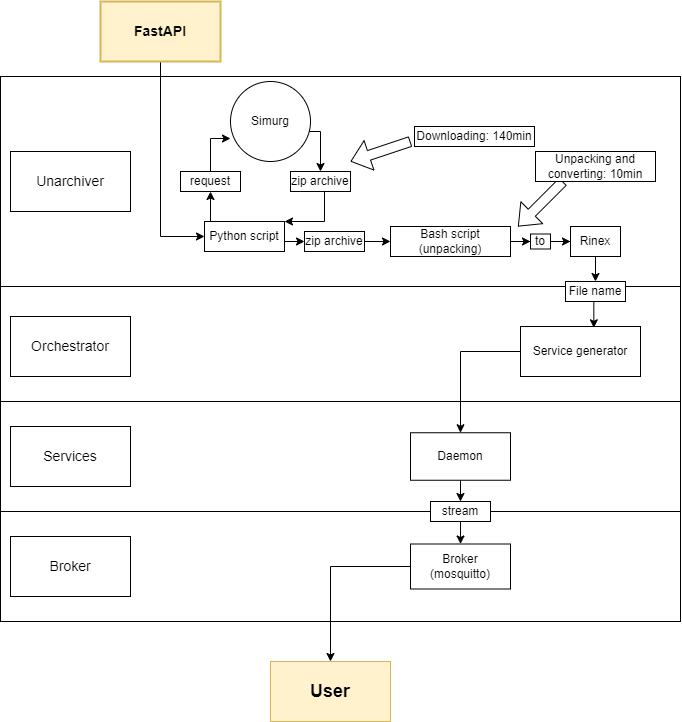

The diagram above was exported from draw.io. Its source (the exported page's mxGraphModel, read from the mxfile embedded in the PNG):
<mxGraphModel dx="1195" dy="1819" grid="1" gridSize="10" guides="1" tooltips="1" connect="1" arrows="1" fold="1" page="1" pageScale="1" pageWidth="827" pageHeight="1169" math="0" shadow="0">
  <root>
    <mxCell id="0" />
    <mxCell id="1" parent="0" />
    <mxCell id="lDOYDYynDZeHfuYHJCnh-32" value="" style="whiteSpace=wrap;html=1;" parent="1" vertex="1">
      <mxGeometry x="50" y="370" width="680" height="110" as="geometry" />
    </mxCell>
    <mxCell id="lDOYDYynDZeHfuYHJCnh-19" value="" style="whiteSpace=wrap;html=1;" parent="1" vertex="1">
      <mxGeometry x="50" y="250" width="680" height="120" as="geometry" />
    </mxCell>
    <mxCell id="lDOYDYynDZeHfuYHJCnh-1" value="&lt;font style=&quot;font-size: 18px;&quot;&gt;&lt;b&gt;User&lt;/b&gt;&lt;/font&gt;" style="whiteSpace=wrap;html=1;fillColor=#fff2cc;strokeColor=#d6b656;" parent="1" vertex="1">
      <mxGeometry x="320" y="630" width="120" height="60" as="geometry" />
    </mxCell>
    <mxCell id="lDOYDYynDZeHfuYHJCnh-18" value="" style="whiteSpace=wrap;html=1;" parent="1" vertex="1">
      <mxGeometry x="50" y="45" width="680" height="210" as="geometry" />
    </mxCell>
    <mxCell id="lDOYDYynDZeHfuYHJCnh-2" value="&lt;font style=&quot;font-size: 14px;&quot;&gt;Orchestrator&lt;/font&gt;" style="whiteSpace=wrap;html=1;" parent="1" vertex="1">
      <mxGeometry x="60" y="285" width="120" height="60" as="geometry" />
    </mxCell>
    <mxCell id="lDOYDYynDZeHfuYHJCnh-3" value="&lt;font style=&quot;font-size: 14px;&quot;&gt;Unarchiver&lt;/font&gt;" style="whiteSpace=wrap;html=1;" parent="1" vertex="1">
      <mxGeometry x="60" y="120" width="120" height="60" as="geometry" />
    </mxCell>
    <mxCell id="lDOYDYynDZeHfuYHJCnh-4" value="&lt;font style=&quot;font-size: 14px;&quot;&gt;Services&lt;/font&gt;" style="whiteSpace=wrap;html=1;" parent="1" vertex="1">
      <mxGeometry x="60" y="395" width="120" height="60" as="geometry" />
    </mxCell>
    <mxCell id="lDOYDYynDZeHfuYHJCnh-33" value="" style="whiteSpace=wrap;html=1;" parent="1" vertex="1">
      <mxGeometry x="50" y="480" width="680" height="110" as="geometry" />
    </mxCell>
    <mxCell id="lDOYDYynDZeHfuYHJCnh-5" value="&lt;font style=&quot;font-size: 14px;&quot;&gt;Broker&lt;/font&gt;" style="whiteSpace=wrap;html=1;" parent="1" vertex="1">
      <mxGeometry x="60" y="505" width="120" height="60" as="geometry" />
    </mxCell>
    <mxCell id="lDOYDYynDZeHfuYHJCnh-9" style="edgeStyle=orthogonalEdgeStyle;rounded=0;orthogonalLoop=1;jettySize=auto;html=1;entryX=1;entryY=0;entryDx=0;entryDy=0;" parent="1" source="lDOYDYynDZeHfuYHJCnh-13" target="lDOYDYynDZeHfuYHJCnh-7" edge="1">
      <mxGeometry relative="1" as="geometry">
        <Array as="points">
          <mxPoint x="374" y="190" />
        </Array>
      </mxGeometry>
    </mxCell>
    <mxCell id="lDOYDYynDZeHfuYHJCnh-6" value="Simurg" style="ellipse;whiteSpace=wrap;html=1;" parent="1" vertex="1">
      <mxGeometry x="280" y="50" width="80" height="80" as="geometry" />
    </mxCell>
    <mxCell id="lDOYDYynDZeHfuYHJCnh-15" style="edgeStyle=orthogonalEdgeStyle;rounded=0;orthogonalLoop=1;jettySize=auto;html=1;entryX=0;entryY=0.5;entryDx=0;entryDy=0;" parent="1" source="lDOYDYynDZeHfuYHJCnh-16" target="lDOYDYynDZeHfuYHJCnh-11" edge="1">
      <mxGeometry relative="1" as="geometry">
        <Array as="points" />
      </mxGeometry>
    </mxCell>
    <mxCell id="lDOYDYynDZeHfuYHJCnh-7" value="Python script" style="whiteSpace=wrap;html=1;" parent="1" vertex="1">
      <mxGeometry x="254" y="190" width="80" height="30" as="geometry" />
    </mxCell>
    <mxCell id="lDOYDYynDZeHfuYHJCnh-8" style="edgeStyle=orthogonalEdgeStyle;rounded=0;orthogonalLoop=1;jettySize=auto;html=1;entryX=0;entryY=0.713;entryDx=0;entryDy=0;entryPerimeter=0;exitX=0.5;exitY=0;exitDx=0;exitDy=0;" parent="1" source="lDOYDYynDZeHfuYHJCnh-10" target="lDOYDYynDZeHfuYHJCnh-6" edge="1">
      <mxGeometry relative="1" as="geometry">
        <mxPoint x="250" y="140" as="sourcePoint" />
        <Array as="points">
          <mxPoint x="260" y="107" />
        </Array>
      </mxGeometry>
    </mxCell>
    <mxCell id="lDOYDYynDZeHfuYHJCnh-21" style="edgeStyle=orthogonalEdgeStyle;rounded=0;orthogonalLoop=1;jettySize=auto;html=1;entryX=0;entryY=0.5;entryDx=0;entryDy=0;" parent="1" source="lDOYDYynDZeHfuYHJCnh-22" target="lDOYDYynDZeHfuYHJCnh-20" edge="1">
      <mxGeometry relative="1" as="geometry" />
    </mxCell>
    <mxCell id="lDOYDYynDZeHfuYHJCnh-11" value="Bash script (unpacking)" style="whiteSpace=wrap;html=1;" parent="1" vertex="1">
      <mxGeometry x="440" y="195" width="120" height="30" as="geometry" />
    </mxCell>
    <mxCell id="lDOYDYynDZeHfuYHJCnh-12" value="" style="edgeStyle=orthogonalEdgeStyle;rounded=0;orthogonalLoop=1;jettySize=auto;html=1;entryX=0.5;entryY=1;entryDx=0;entryDy=0;exitX=0;exitY=0;exitDx=0;exitDy=0;" parent="1" source="lDOYDYynDZeHfuYHJCnh-7" target="lDOYDYynDZeHfuYHJCnh-10" edge="1">
      <mxGeometry relative="1" as="geometry">
        <mxPoint x="254" y="190" as="sourcePoint" />
        <mxPoint x="280" y="107" as="targetPoint" />
        <Array as="points">
          <mxPoint x="260" y="190" />
        </Array>
      </mxGeometry>
    </mxCell>
    <mxCell id="lDOYDYynDZeHfuYHJCnh-10" value="request" style="whiteSpace=wrap;html=1;" parent="1" vertex="1">
      <mxGeometry x="230" y="140" width="60" height="20" as="geometry" />
    </mxCell>
    <mxCell id="lDOYDYynDZeHfuYHJCnh-14" value="" style="edgeStyle=orthogonalEdgeStyle;rounded=0;orthogonalLoop=1;jettySize=auto;html=1;entryX=0.5;entryY=0;entryDx=0;entryDy=0;" parent="1" source="lDOYDYynDZeHfuYHJCnh-6" target="lDOYDYynDZeHfuYHJCnh-13" edge="1">
      <mxGeometry relative="1" as="geometry">
        <mxPoint x="360" y="90" as="sourcePoint" />
        <mxPoint x="334" y="190" as="targetPoint" />
        <Array as="points">
          <mxPoint x="370" y="100" />
        </Array>
      </mxGeometry>
    </mxCell>
    <mxCell id="lDOYDYynDZeHfuYHJCnh-13" value="zip archive" style="whiteSpace=wrap;html=1;" parent="1" vertex="1">
      <mxGeometry x="340" y="140" width="60" height="20" as="geometry" />
    </mxCell>
    <mxCell id="lDOYDYynDZeHfuYHJCnh-17" value="" style="edgeStyle=orthogonalEdgeStyle;rounded=0;orthogonalLoop=1;jettySize=auto;html=1;entryX=0;entryY=0.5;entryDx=0;entryDy=0;exitX=1;exitY=1;exitDx=0;exitDy=0;" parent="1" source="lDOYDYynDZeHfuYHJCnh-7" target="lDOYDYynDZeHfuYHJCnh-16" edge="1">
      <mxGeometry relative="1" as="geometry">
        <mxPoint x="334" y="205" as="sourcePoint" />
        <mxPoint x="440" y="205" as="targetPoint" />
        <Array as="points">
          <mxPoint x="334" y="210" />
        </Array>
      </mxGeometry>
    </mxCell>
    <mxCell id="lDOYDYynDZeHfuYHJCnh-16" value="zip archive" style="whiteSpace=wrap;html=1;" parent="1" vertex="1">
      <mxGeometry x="354" y="200" width="60" height="20" as="geometry" />
    </mxCell>
    <mxCell id="lDOYDYynDZeHfuYHJCnh-20" value="Rinex" style="whiteSpace=wrap;html=1;" parent="1" vertex="1">
      <mxGeometry x="620" y="195" width="50" height="30" as="geometry" />
    </mxCell>
    <mxCell id="lDOYDYynDZeHfuYHJCnh-23" value="" style="edgeStyle=orthogonalEdgeStyle;rounded=0;orthogonalLoop=1;jettySize=auto;html=1;entryX=0;entryY=0.5;entryDx=0;entryDy=0;" parent="1" source="lDOYDYynDZeHfuYHJCnh-11" target="lDOYDYynDZeHfuYHJCnh-22" edge="1">
      <mxGeometry relative="1" as="geometry">
        <mxPoint x="560" y="210" as="sourcePoint" />
        <mxPoint x="620" y="210" as="targetPoint" />
      </mxGeometry>
    </mxCell>
    <mxCell id="lDOYDYynDZeHfuYHJCnh-22" value="to" style="whiteSpace=wrap;html=1;" parent="1" vertex="1">
      <mxGeometry x="580" y="202.5" width="20" height="15" as="geometry" />
    </mxCell>
    <mxCell id="lDOYDYynDZeHfuYHJCnh-36" style="edgeStyle=orthogonalEdgeStyle;rounded=0;orthogonalLoop=1;jettySize=auto;html=1;" parent="1" source="lDOYDYynDZeHfuYHJCnh-24" target="lDOYDYynDZeHfuYHJCnh-35" edge="1">
      <mxGeometry relative="1" as="geometry" />
    </mxCell>
    <mxCell id="lDOYDYynDZeHfuYHJCnh-24" value="Service generator" style="whiteSpace=wrap;html=1;" parent="1" vertex="1">
      <mxGeometry x="570" y="295" width="120" height="50" as="geometry" />
    </mxCell>
    <mxCell id="lDOYDYynDZeHfuYHJCnh-27" value="File name" style="whiteSpace=wrap;html=1;" parent="1" vertex="1">
      <mxGeometry x="615" y="250" width="60" height="20" as="geometry" />
    </mxCell>
    <mxCell id="lDOYDYynDZeHfuYHJCnh-29" style="edgeStyle=orthogonalEdgeStyle;rounded=0;orthogonalLoop=1;jettySize=auto;html=1;" parent="1" source="lDOYDYynDZeHfuYHJCnh-20" target="lDOYDYynDZeHfuYHJCnh-27" edge="1">
      <mxGeometry relative="1" as="geometry" />
    </mxCell>
    <mxCell id="lDOYDYynDZeHfuYHJCnh-30" style="edgeStyle=orthogonalEdgeStyle;rounded=0;orthogonalLoop=1;jettySize=auto;html=1;entryX=0.611;entryY=0.026;entryDx=0;entryDy=0;entryPerimeter=0;" parent="1" target="lDOYDYynDZeHfuYHJCnh-24" edge="1">
      <mxGeometry relative="1" as="geometry">
        <mxPoint x="644.86" y="270" as="sourcePoint" />
        <mxPoint x="644.9000000000002" y="300" as="targetPoint" />
      </mxGeometry>
    </mxCell>
    <mxCell id="lDOYDYynDZeHfuYHJCnh-38" style="edgeStyle=orthogonalEdgeStyle;rounded=0;orthogonalLoop=1;jettySize=auto;html=1;" parent="1" source="lDOYDYynDZeHfuYHJCnh-34" target="lDOYDYynDZeHfuYHJCnh-1" edge="1">
      <mxGeometry relative="1" as="geometry" />
    </mxCell>
    <mxCell id="lDOYDYynDZeHfuYHJCnh-34" value="Broker (mosquitto)" style="whiteSpace=wrap;html=1;" parent="1" vertex="1">
      <mxGeometry x="460" y="512.5" width="100" height="45" as="geometry" />
    </mxCell>
    <mxCell id="lDOYDYynDZeHfuYHJCnh-37" style="edgeStyle=orthogonalEdgeStyle;rounded=0;orthogonalLoop=1;jettySize=auto;html=1;" parent="1" source="lDOYDYynDZeHfuYHJCnh-39" target="lDOYDYynDZeHfuYHJCnh-34" edge="1">
      <mxGeometry relative="1" as="geometry" />
    </mxCell>
    <mxCell id="lDOYDYynDZeHfuYHJCnh-35" value="Daemon" style="whiteSpace=wrap;html=1;" parent="1" vertex="1">
      <mxGeometry x="460" y="401.25" width="100" height="47.5" as="geometry" />
    </mxCell>
    <mxCell id="lDOYDYynDZeHfuYHJCnh-40" value="" style="edgeStyle=orthogonalEdgeStyle;rounded=0;orthogonalLoop=1;jettySize=auto;html=1;" parent="1" source="lDOYDYynDZeHfuYHJCnh-35" target="lDOYDYynDZeHfuYHJCnh-39" edge="1">
      <mxGeometry relative="1" as="geometry">
        <mxPoint x="510" y="449" as="sourcePoint" />
        <mxPoint x="510" y="513" as="targetPoint" />
      </mxGeometry>
    </mxCell>
    <mxCell id="lDOYDYynDZeHfuYHJCnh-39" value="stream" style="whiteSpace=wrap;html=1;" parent="1" vertex="1">
      <mxGeometry x="480" y="470" width="60" height="20" as="geometry" />
    </mxCell>
    <mxCell id="EwT1Y9FTf_-vWvo_b17A-8" style="edgeStyle=orthogonalEdgeStyle;rounded=0;orthogonalLoop=1;jettySize=auto;html=1;entryX=0;entryY=0.5;entryDx=0;entryDy=0;" parent="1" source="EwT1Y9FTf_-vWvo_b17A-1" target="lDOYDYynDZeHfuYHJCnh-7" edge="1">
      <mxGeometry relative="1" as="geometry" />
    </mxCell>
    <mxCell id="EwT1Y9FTf_-vWvo_b17A-1" value="&lt;b&gt;&lt;font style=&quot;font-size: 14px;&quot;&gt;FastAPI&lt;/font&gt;&lt;/b&gt;" style="whiteSpace=wrap;html=1;strokeWidth=2;fillColor=#fff2cc;strokeColor=#d6b656;" parent="1" vertex="1">
      <mxGeometry x="150" y="-30" width="120" height="60" as="geometry" />
    </mxCell>
    <mxCell id="30sXvZ2Lfg7LtsVHDMDS-2" value="" style="shape=flexArrow;endArrow=classic;html=1;rounded=0;" edge="1" parent="1">
      <mxGeometry width="50" height="50" relative="1" as="geometry">
        <mxPoint x="460" y="110" as="sourcePoint" />
        <mxPoint x="400" y="130" as="targetPoint" />
      </mxGeometry>
    </mxCell>
    <mxCell id="30sXvZ2Lfg7LtsVHDMDS-5" value="Downloading: 140min" style="rounded=0;whiteSpace=wrap;html=1;" vertex="1" parent="1">
      <mxGeometry x="464" y="95" width="120" height="20" as="geometry" />
    </mxCell>
    <mxCell id="30sXvZ2Lfg7LtsVHDMDS-6" value="" style="shape=flexArrow;endArrow=classic;html=1;rounded=0;" edge="1" parent="1">
      <mxGeometry width="50" height="50" relative="1" as="geometry">
        <mxPoint x="612.5" y="149.99999999999977" as="sourcePoint" />
        <mxPoint x="567.5" y="195" as="targetPoint" />
      </mxGeometry>
    </mxCell>
    <mxCell id="30sXvZ2Lfg7LtsVHDMDS-7" value="Unpacking and converting: 10min" style="rounded=0;whiteSpace=wrap;html=1;" vertex="1" parent="1">
      <mxGeometry x="585" y="120" width="120" height="30" as="geometry" />
    </mxCell>
  </root>
</mxGraphModel>